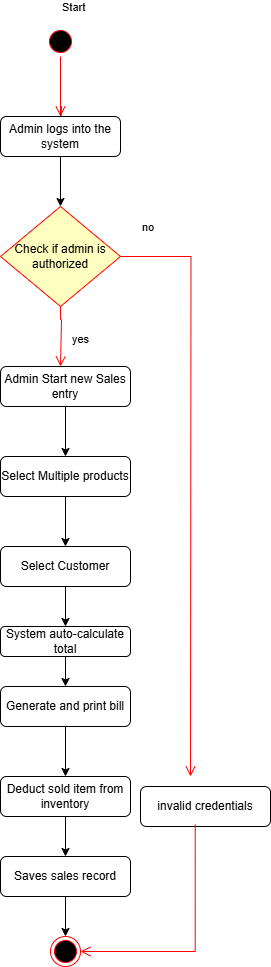

The diagram above was exported from draw.io. Its source (the exported page's mxGraphModel, read from the mxfile embedded in the PNG):
<mxGraphModel dx="1256" dy="485" grid="1" gridSize="10" guides="1" tooltips="1" connect="1" arrows="1" fold="1" page="1" pageScale="1" pageWidth="850" pageHeight="1100" math="0" shadow="0">
  <root>
    <mxCell id="0" />
    <mxCell id="1" parent="0" />
    <mxCell id="3JU09hb6qlsiWQKiieO7-1" value="" style="ellipse;html=1;shape=startState;fillColor=#000000;strokeColor=#ff0000;" vertex="1" parent="1">
      <mxGeometry x="395" y="300" width="30" height="30" as="geometry" />
    </mxCell>
    <mxCell id="3JU09hb6qlsiWQKiieO7-2" value="" style="edgeStyle=orthogonalEdgeStyle;html=1;verticalAlign=bottom;endArrow=open;endSize=8;strokeColor=#ff0000;rounded=0;" edge="1" source="3JU09hb6qlsiWQKiieO7-4" parent="1">
      <mxGeometry relative="1" as="geometry">
        <mxPoint x="410" y="410" as="targetPoint" />
        <Array as="points">
          <mxPoint x="410" y="380" />
          <mxPoint x="411" y="380" />
        </Array>
      </mxGeometry>
    </mxCell>
    <mxCell id="3JU09hb6qlsiWQKiieO7-6" value="Check if admin is authorized" style="rhombus;whiteSpace=wrap;html=1;fontColor=#000000;fillColor=#ffffc0;strokeColor=#ff0000;" vertex="1" parent="1">
      <mxGeometry x="350" y="480" width="120" height="100" as="geometry" />
    </mxCell>
    <mxCell id="3JU09hb6qlsiWQKiieO7-7" value="no" style="edgeStyle=orthogonalEdgeStyle;html=1;align=left;verticalAlign=bottom;endArrow=open;endSize=8;strokeColor=#ff0000;rounded=0;" edge="1" source="3JU09hb6qlsiWQKiieO7-6" parent="1">
      <mxGeometry x="-0.9323" y="20" relative="1" as="geometry">
        <mxPoint x="540" y="1050" as="targetPoint" />
        <mxPoint as="offset" />
      </mxGeometry>
    </mxCell>
    <mxCell id="3JU09hb6qlsiWQKiieO7-8" value="yes" style="edgeStyle=orthogonalEdgeStyle;html=1;align=left;verticalAlign=top;endArrow=open;endSize=8;strokeColor=#ff0000;rounded=0;" edge="1" source="3JU09hb6qlsiWQKiieO7-6" parent="1">
      <mxGeometry x="-0.3179" y="9" relative="1" as="geometry">
        <mxPoint x="410" y="640" as="targetPoint" />
        <Array as="points">
          <mxPoint x="410" y="593" />
          <mxPoint x="411" y="593" />
          <mxPoint x="411" y="640" />
        </Array>
        <mxPoint as="offset" />
      </mxGeometry>
    </mxCell>
    <mxCell id="3JU09hb6qlsiWQKiieO7-9" value="" style="endArrow=classic;html=1;rounded=0;exitX=0.5;exitY=1;exitDx=0;exitDy=0;entryX=0.5;entryY=0;entryDx=0;entryDy=0;" edge="1" parent="1" source="3JU09hb6qlsiWQKiieO7-4" target="3JU09hb6qlsiWQKiieO7-6">
      <mxGeometry width="50" height="50" relative="1" as="geometry">
        <mxPoint x="400" y="580" as="sourcePoint" />
        <mxPoint x="450" y="530" as="targetPoint" />
      </mxGeometry>
    </mxCell>
    <mxCell id="3JU09hb6qlsiWQKiieO7-12" value="Admin Start new Sales entry" style="rounded=1;whiteSpace=wrap;html=1;" vertex="1" parent="1">
      <mxGeometry x="350" y="640" width="130" height="40" as="geometry" />
    </mxCell>
    <mxCell id="3JU09hb6qlsiWQKiieO7-14" value="" style="endArrow=classic;html=1;rounded=0;exitX=0.5;exitY=1;exitDx=0;exitDy=0;" edge="1" parent="1" source="3JU09hb6qlsiWQKiieO7-12" target="3JU09hb6qlsiWQKiieO7-15">
      <mxGeometry width="50" height="50" relative="1" as="geometry">
        <mxPoint x="420" y="460" as="sourcePoint" />
        <mxPoint x="415" y="710" as="targetPoint" />
      </mxGeometry>
    </mxCell>
    <mxCell id="3JU09hb6qlsiWQKiieO7-15" value="Select Multiple products" style="rounded=1;whiteSpace=wrap;html=1;" vertex="1" parent="1">
      <mxGeometry x="350" y="730" width="130" height="40" as="geometry" />
    </mxCell>
    <mxCell id="3JU09hb6qlsiWQKiieO7-16" value="Select Customer" style="rounded=1;whiteSpace=wrap;html=1;" vertex="1" parent="1">
      <mxGeometry x="350" y="820" width="130" height="40" as="geometry" />
    </mxCell>
    <mxCell id="3JU09hb6qlsiWQKiieO7-18" value="" style="endArrow=classic;html=1;rounded=0;exitX=0.5;exitY=1;exitDx=0;exitDy=0;entryX=0.5;entryY=0;entryDx=0;entryDy=0;" edge="1" parent="1" source="3JU09hb6qlsiWQKiieO7-15" target="3JU09hb6qlsiWQKiieO7-16">
      <mxGeometry width="50" height="50" relative="1" as="geometry">
        <mxPoint x="425" y="760" as="sourcePoint" />
        <mxPoint x="425" y="800" as="targetPoint" />
      </mxGeometry>
    </mxCell>
    <mxCell id="3JU09hb6qlsiWQKiieO7-19" value="System auto-calculate total" style="rounded=1;whiteSpace=wrap;html=1;" vertex="1" parent="1">
      <mxGeometry x="350" y="900" width="130" height="30" as="geometry" />
    </mxCell>
    <mxCell id="3JU09hb6qlsiWQKiieO7-21" value="Generate and print bill" style="rounded=1;whiteSpace=wrap;html=1;" vertex="1" parent="1">
      <mxGeometry x="350" y="960" width="130" height="40" as="geometry" />
    </mxCell>
    <mxCell id="3JU09hb6qlsiWQKiieO7-22" value="" style="endArrow=classic;html=1;rounded=0;exitX=0.5;exitY=1;exitDx=0;exitDy=0;entryX=0.5;entryY=0;entryDx=0;entryDy=0;" edge="1" parent="1" source="3JU09hb6qlsiWQKiieO7-19" target="3JU09hb6qlsiWQKiieO7-21">
      <mxGeometry width="50" height="50" relative="1" as="geometry">
        <mxPoint x="425" y="920" as="sourcePoint" />
        <mxPoint x="425" y="960" as="targetPoint" />
      </mxGeometry>
    </mxCell>
    <mxCell id="3JU09hb6qlsiWQKiieO7-23" value="" style="edgeStyle=orthogonalEdgeStyle;html=1;verticalAlign=bottom;endArrow=open;endSize=8;strokeColor=#ff0000;rounded=0;" edge="1" parent="1" source="3JU09hb6qlsiWQKiieO7-1" target="3JU09hb6qlsiWQKiieO7-4">
      <mxGeometry relative="1" as="geometry">
        <mxPoint x="410" y="410" as="targetPoint" />
        <mxPoint x="410" y="330" as="sourcePoint" />
        <Array as="points" />
      </mxGeometry>
    </mxCell>
    <mxCell id="3JU09hb6qlsiWQKiieO7-4" value="Admin logs into the system" style="rounded=1;whiteSpace=wrap;html=1;" vertex="1" parent="1">
      <mxGeometry x="350" y="390" width="120" height="40" as="geometry" />
    </mxCell>
    <mxCell id="3JU09hb6qlsiWQKiieO7-24" value="Deduct sold item from inventory" style="rounded=1;whiteSpace=wrap;html=1;" vertex="1" parent="1">
      <mxGeometry x="350" y="1050" width="130" height="40" as="geometry" />
    </mxCell>
    <mxCell id="3JU09hb6qlsiWQKiieO7-30" value="" style="endArrow=classic;html=1;rounded=0;entryX=0.5;entryY=0;entryDx=0;entryDy=0;" edge="1" parent="1" target="3JU09hb6qlsiWQKiieO7-19">
      <mxGeometry width="50" height="50" relative="1" as="geometry">
        <mxPoint x="415" y="860" as="sourcePoint" />
        <mxPoint x="425" y="830" as="targetPoint" />
      </mxGeometry>
    </mxCell>
    <mxCell id="3JU09hb6qlsiWQKiieO7-31" value="Saves sales record" style="rounded=1;whiteSpace=wrap;html=1;" vertex="1" parent="1">
      <mxGeometry x="350" y="1130" width="130" height="40" as="geometry" />
    </mxCell>
    <mxCell id="3JU09hb6qlsiWQKiieO7-35" value="" style="endArrow=classic;html=1;rounded=0;exitX=0.5;exitY=1;exitDx=0;exitDy=0;entryX=0.5;entryY=0;entryDx=0;entryDy=0;" edge="1" parent="1" source="3JU09hb6qlsiWQKiieO7-21" target="3JU09hb6qlsiWQKiieO7-24">
      <mxGeometry width="50" height="50" relative="1" as="geometry">
        <mxPoint x="425" y="940" as="sourcePoint" />
        <mxPoint x="425" y="980" as="targetPoint" />
      </mxGeometry>
    </mxCell>
    <mxCell id="3JU09hb6qlsiWQKiieO7-37" value="invalid credentials" style="rounded=1;whiteSpace=wrap;html=1;" vertex="1" parent="1">
      <mxGeometry x="490" y="1060" width="130" height="40" as="geometry" />
    </mxCell>
    <mxCell id="3JU09hb6qlsiWQKiieO7-38" value="Start" style="edgeStyle=orthogonalEdgeStyle;html=1;align=left;verticalAlign=bottom;endArrow=open;endSize=8;strokeColor=#ff0000;rounded=0;exitX=0.421;exitY=0.95;exitDx=0;exitDy=0;exitPerimeter=0;entryX=1;entryY=0.5;entryDx=0;entryDy=0;" edge="1" parent="1" source="3JU09hb6qlsiWQKiieO7-37" target="3JU09hb6qlsiWQKiieO7-42">
      <mxGeometry x="-1" y="-819" relative="1" as="geometry">
        <mxPoint x="460" y="1220" as="targetPoint" />
        <mxPoint x="630" y="1170" as="sourcePoint" />
        <Array as="points">
          <mxPoint x="545" y="1225" />
        </Array>
        <mxPoint x="684" y="-808" as="offset" />
      </mxGeometry>
    </mxCell>
    <mxCell id="3JU09hb6qlsiWQKiieO7-41" value="" style="endArrow=classic;html=1;rounded=0;exitX=0.5;exitY=1;exitDx=0;exitDy=0;entryX=0.5;entryY=0;entryDx=0;entryDy=0;" edge="1" parent="1" source="3JU09hb6qlsiWQKiieO7-24" target="3JU09hb6qlsiWQKiieO7-31">
      <mxGeometry width="50" height="50" relative="1" as="geometry">
        <mxPoint x="425" y="1020" as="sourcePoint" />
        <mxPoint x="425" y="1070" as="targetPoint" />
      </mxGeometry>
    </mxCell>
    <mxCell id="3JU09hb6qlsiWQKiieO7-42" value="" style="ellipse;html=1;shape=endState;fillColor=#000000;strokeColor=#ff0000;" vertex="1" parent="1">
      <mxGeometry x="400" y="1210" width="30" height="30" as="geometry" />
    </mxCell>
    <mxCell id="3JU09hb6qlsiWQKiieO7-43" value="" style="endArrow=classic;html=1;rounded=0;exitX=0.5;exitY=1;exitDx=0;exitDy=0;entryX=0.5;entryY=0;entryDx=0;entryDy=0;" edge="1" parent="1" source="3JU09hb6qlsiWQKiieO7-31" target="3JU09hb6qlsiWQKiieO7-42">
      <mxGeometry width="50" height="50" relative="1" as="geometry">
        <mxPoint x="425" y="1110" as="sourcePoint" />
        <mxPoint x="425" y="1140" as="targetPoint" />
      </mxGeometry>
    </mxCell>
  </root>
</mxGraphModel>